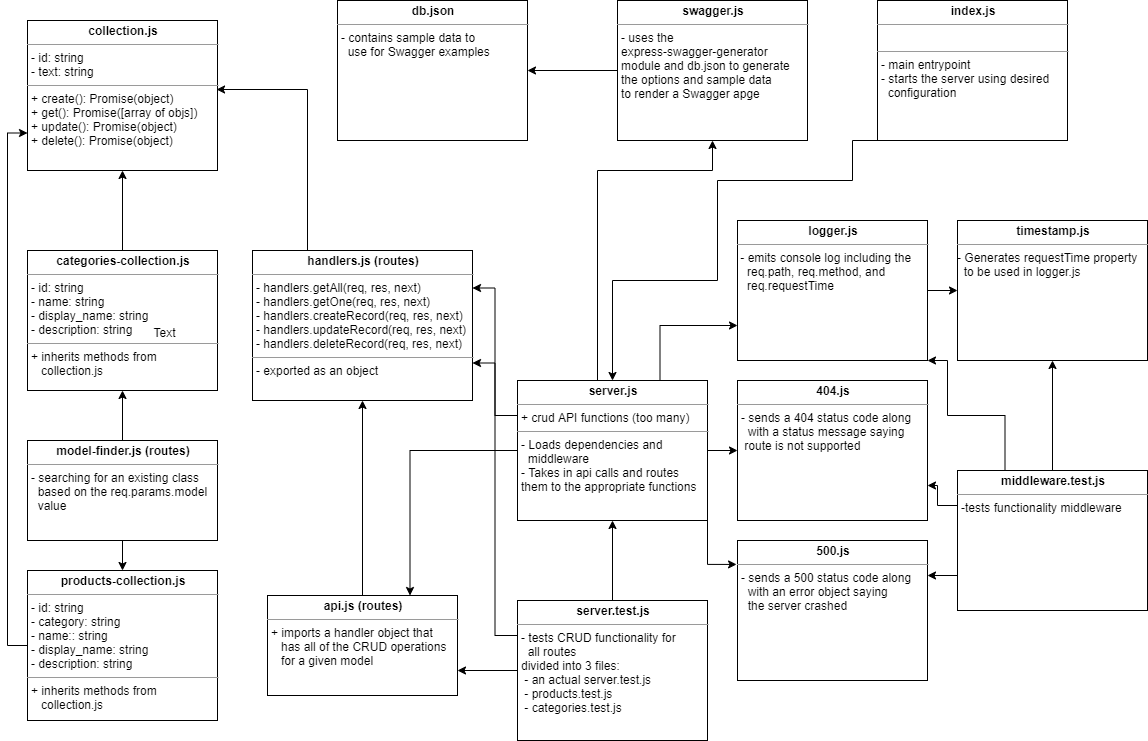

The diagram above was exported from draw.io. Its source (the exported page's mxGraphModel, read from the mxfile embedded in the PNG):
<mxGraphModel dx="2062" dy="1154" grid="1" gridSize="10" guides="1" tooltips="1" connect="1" arrows="1" fold="1" page="1" pageScale="1" pageWidth="1169" pageHeight="826" background="#ffffff" math="0" shadow="0">
  <root>
    <mxCell id="0" />
    <mxCell id="1" parent="0" />
    <mxCell id="vBddboIVCOBGoCwsKS9x-26" style="edgeStyle=orthogonalEdgeStyle;rounded=0;orthogonalLoop=1;jettySize=auto;html=1;exitX=0.5;exitY=1;exitDx=0;exitDy=0;entryX=0.5;entryY=0;entryDx=0;entryDy=0;" parent="1" source="Q3TcX09BlYtKUub5XQqZ-42" target="uk9tYBDSgavBsX28dxRH-1" edge="1">
      <mxGeometry relative="1" as="geometry">
        <Array as="points">
          <mxPoint x="865" y="190" />
          <mxPoint x="730" y="190" />
          <mxPoint x="730" y="290" />
          <mxPoint x="625" y="290" />
        </Array>
      </mxGeometry>
    </mxCell>
    <mxCell id="Q3TcX09BlYtKUub5XQqZ-42" value="&lt;p style=&quot;margin: 0px ; margin-top: 4px ; text-align: center&quot;&gt;&lt;b&gt;index.js&lt;/b&gt;&lt;/p&gt;&lt;hr size=&quot;1&quot;&gt;&lt;p style=&quot;margin: 0px ; margin-left: 4px&quot;&gt;&lt;br&gt;&lt;/p&gt;&lt;hr size=&quot;1&quot;&gt;&lt;p style=&quot;margin: 0px ; margin-left: 4px&quot;&gt;- main entrypoint&lt;/p&gt;&lt;p style=&quot;margin: 0px ; margin-left: 4px&quot;&gt;- starts the server using desired&lt;br&gt;&lt;/p&gt;&lt;p style=&quot;margin: 0px ; margin-left: 4px&quot;&gt;&amp;nbsp; configuration&lt;/p&gt;" style="verticalAlign=top;align=left;overflow=fill;fontSize=12;fontFamily=Helvetica;html=1;rounded=0;shadow=0;comic=0;labelBackgroundColor=none;strokeWidth=1" parent="1" vertex="1">
      <mxGeometry x="890" y="10" width="190" height="140" as="geometry" />
    </mxCell>
    <mxCell id="Q3TcX09BlYtKUub5XQqZ-43" value="&lt;p style=&quot;margin: 0px ; margin-top: 4px ; text-align: center&quot;&gt;&lt;b&gt;timestamp.js&lt;/b&gt;&lt;/p&gt;&lt;hr size=&quot;1&quot;&gt;&lt;p style=&quot;margin: 0px 0px 0px 4px&quot;&gt;&lt;/p&gt;- Generates requestTime property &lt;br&gt;&amp;nbsp; to be used in logger.js" style="verticalAlign=top;align=left;overflow=fill;fontSize=12;fontFamily=Helvetica;html=1;rounded=0;shadow=0;comic=0;labelBackgroundColor=none;strokeWidth=1" parent="1" vertex="1">
      <mxGeometry x="970" y="230" width="190" height="140" as="geometry" />
    </mxCell>
    <mxCell id="FTLYbVOXodWqYQ-jX1oh-6" style="edgeStyle=orthogonalEdgeStyle;rounded=0;orthogonalLoop=1;jettySize=auto;html=1;exitX=0.5;exitY=0;exitDx=0;exitDy=0;entryX=0.5;entryY=1;entryDx=0;entryDy=0;" parent="1" source="FTLYbVOXodWqYQ-jX1oh-2" target="Q3TcX09BlYtKUub5XQqZ-43" edge="1">
      <mxGeometry relative="1" as="geometry" />
    </mxCell>
    <mxCell id="vBddboIVCOBGoCwsKS9x-27" style="edgeStyle=orthogonalEdgeStyle;rounded=0;orthogonalLoop=1;jettySize=auto;html=1;exitX=0.25;exitY=0;exitDx=0;exitDy=0;entryX=1;entryY=1;entryDx=0;entryDy=0;" parent="1" source="FTLYbVOXodWqYQ-jX1oh-2" target="vBddboIVCOBGoCwsKS9x-8" edge="1">
      <mxGeometry relative="1" as="geometry">
        <Array as="points">
          <mxPoint x="1018" y="425" />
          <mxPoint x="960" y="425" />
          <mxPoint x="960" y="370" />
        </Array>
      </mxGeometry>
    </mxCell>
    <mxCell id="vBddboIVCOBGoCwsKS9x-30" style="edgeStyle=orthogonalEdgeStyle;rounded=0;orthogonalLoop=1;jettySize=auto;html=1;exitX=0;exitY=0.25;exitDx=0;exitDy=0;entryX=1;entryY=0.75;entryDx=0;entryDy=0;" parent="1" source="FTLYbVOXodWqYQ-jX1oh-2" target="vBddboIVCOBGoCwsKS9x-1" edge="1">
      <mxGeometry relative="1" as="geometry">
        <Array as="points">
          <mxPoint x="950" y="515" />
          <mxPoint x="950" y="495" />
        </Array>
      </mxGeometry>
    </mxCell>
    <mxCell id="vBddboIVCOBGoCwsKS9x-31" style="edgeStyle=orthogonalEdgeStyle;rounded=0;orthogonalLoop=1;jettySize=auto;html=1;exitX=0;exitY=0.75;exitDx=0;exitDy=0;entryX=1;entryY=0.25;entryDx=0;entryDy=0;" parent="1" source="FTLYbVOXodWqYQ-jX1oh-2" target="vBddboIVCOBGoCwsKS9x-2" edge="1">
      <mxGeometry relative="1" as="geometry" />
    </mxCell>
    <mxCell id="FTLYbVOXodWqYQ-jX1oh-2" value="&lt;p style=&quot;margin: 0px ; margin-top: 4px ; text-align: center&quot;&gt;&lt;b&gt;middleware.test.js&lt;/b&gt;&lt;/p&gt;&lt;hr size=&quot;1&quot;&gt;&lt;p style=&quot;margin: 0px ; margin-left: 4px&quot;&gt;-tests functionality middleware&lt;/p&gt;" style="verticalAlign=top;align=left;overflow=fill;fontSize=12;fontFamily=Helvetica;html=1;rounded=0;shadow=0;comic=0;labelBackgroundColor=none;strokeWidth=1" parent="1" vertex="1">
      <mxGeometry x="970" y="480" width="190" height="140" as="geometry" />
    </mxCell>
    <mxCell id="vBddboIVCOBGoCwsKS9x-4" style="edgeStyle=orthogonalEdgeStyle;rounded=0;orthogonalLoop=1;jettySize=auto;html=1;exitX=1;exitY=0.5;exitDx=0;exitDy=0;entryX=0;entryY=0.5;entryDx=0;entryDy=0;" parent="1" source="uk9tYBDSgavBsX28dxRH-1" target="vBddboIVCOBGoCwsKS9x-1" edge="1">
      <mxGeometry relative="1" as="geometry" />
    </mxCell>
    <mxCell id="vBddboIVCOBGoCwsKS9x-7" style="edgeStyle=orthogonalEdgeStyle;rounded=0;orthogonalLoop=1;jettySize=auto;html=1;exitX=1;exitY=1;exitDx=0;exitDy=0;entryX=-0.005;entryY=0.171;entryDx=0;entryDy=0;entryPerimeter=0;" parent="1" source="uk9tYBDSgavBsX28dxRH-1" target="vBddboIVCOBGoCwsKS9x-2" edge="1">
      <mxGeometry relative="1" as="geometry" />
    </mxCell>
    <mxCell id="vBddboIVCOBGoCwsKS9x-9" style="edgeStyle=orthogonalEdgeStyle;rounded=0;orthogonalLoop=1;jettySize=auto;html=1;exitX=0.75;exitY=0;exitDx=0;exitDy=0;entryX=0;entryY=0.75;entryDx=0;entryDy=0;" parent="1" source="uk9tYBDSgavBsX28dxRH-1" target="vBddboIVCOBGoCwsKS9x-8" edge="1">
      <mxGeometry relative="1" as="geometry" />
    </mxCell>
    <mxCell id="7VjogPhsw6sTjWg5t7e6-20" style="edgeStyle=orthogonalEdgeStyle;rounded=0;orthogonalLoop=1;jettySize=auto;html=1;exitX=0;exitY=0.25;exitDx=0;exitDy=0;entryX=1;entryY=0.25;entryDx=0;entryDy=0;" parent="1" source="uk9tYBDSgavBsX28dxRH-1" target="7VjogPhsw6sTjWg5t7e6-1" edge="1">
      <mxGeometry relative="1" as="geometry" />
    </mxCell>
    <mxCell id="7VjogPhsw6sTjWg5t7e6-24" style="edgeStyle=orthogonalEdgeStyle;rounded=0;orthogonalLoop=1;jettySize=auto;html=1;exitX=0.25;exitY=0;exitDx=0;exitDy=0;entryX=0.5;entryY=1;entryDx=0;entryDy=0;" parent="1" source="uk9tYBDSgavBsX28dxRH-1" target="7VjogPhsw6sTjWg5t7e6-21" edge="1">
      <mxGeometry relative="1" as="geometry">
        <Array as="points">
          <mxPoint x="610" y="390" />
          <mxPoint x="610" y="180" />
          <mxPoint x="725" y="180" />
        </Array>
      </mxGeometry>
    </mxCell>
    <mxCell id="SZwZO8Xx-J5Sa2yJ-Njh-19" style="edgeStyle=orthogonalEdgeStyle;rounded=0;orthogonalLoop=1;jettySize=auto;html=1;exitX=0;exitY=0.5;exitDx=0;exitDy=0;entryX=0.75;entryY=0;entryDx=0;entryDy=0;" edge="1" parent="1" source="uk9tYBDSgavBsX28dxRH-1" target="7VjogPhsw6sTjWg5t7e6-5">
      <mxGeometry relative="1" as="geometry" />
    </mxCell>
    <mxCell id="uk9tYBDSgavBsX28dxRH-1" value="&lt;p style=&quot;margin: 0px ; margin-top: 4px ; text-align: center&quot;&gt;&lt;b&gt;server.js&lt;/b&gt;&lt;/p&gt;&lt;hr size=&quot;1&quot;&gt;&lt;p style=&quot;margin: 0px ; margin-left: 4px&quot;&gt;+ crud API functions (too many)&lt;/p&gt;&lt;hr size=&quot;1&quot;&gt;&lt;p style=&quot;margin: 0px ; margin-left: 4px&quot;&gt;- Loads dependencies and&amp;nbsp;&lt;/p&gt;&lt;p style=&quot;margin: 0px ; margin-left: 4px&quot;&gt;&amp;nbsp; middleware&lt;/p&gt;&lt;p style=&quot;margin: 0px ; margin-left: 4px&quot;&gt;- Takes in api calls and routes&amp;nbsp;&lt;/p&gt;&lt;p style=&quot;margin: 0px ; margin-left: 4px&quot;&gt;them to the appropriate functions&lt;/p&gt;&lt;div&gt;&lt;br&gt;&lt;/div&gt;" style="verticalAlign=top;align=left;overflow=fill;fontSize=12;fontFamily=Helvetica;html=1;rounded=0;shadow=0;comic=0;labelBackgroundColor=none;strokeWidth=1" parent="1" vertex="1">
      <mxGeometry x="530" y="390" width="190" height="140" as="geometry" />
    </mxCell>
    <mxCell id="uk9tYBDSgavBsX28dxRH-5" style="edgeStyle=orthogonalEdgeStyle;rounded=0;orthogonalLoop=1;jettySize=auto;html=1;exitX=0.5;exitY=0;exitDx=0;exitDy=0;" parent="1" source="uk9tYBDSgavBsX28dxRH-2" target="uk9tYBDSgavBsX28dxRH-1" edge="1">
      <mxGeometry relative="1" as="geometry" />
    </mxCell>
    <mxCell id="7VjogPhsw6sTjWg5t7e6-14" style="edgeStyle=orthogonalEdgeStyle;rounded=0;orthogonalLoop=1;jettySize=auto;html=1;exitX=0;exitY=0.25;exitDx=0;exitDy=0;entryX=1;entryY=0.75;entryDx=0;entryDy=0;" parent="1" source="uk9tYBDSgavBsX28dxRH-2" target="7VjogPhsw6sTjWg5t7e6-1" edge="1">
      <mxGeometry relative="1" as="geometry" />
    </mxCell>
    <mxCell id="SZwZO8Xx-J5Sa2yJ-Njh-18" style="edgeStyle=orthogonalEdgeStyle;rounded=0;orthogonalLoop=1;jettySize=auto;html=1;exitX=0;exitY=0.5;exitDx=0;exitDy=0;entryX=1;entryY=0.75;entryDx=0;entryDy=0;" edge="1" parent="1" source="uk9tYBDSgavBsX28dxRH-2" target="7VjogPhsw6sTjWg5t7e6-5">
      <mxGeometry relative="1" as="geometry" />
    </mxCell>
    <mxCell id="uk9tYBDSgavBsX28dxRH-2" value="&lt;p style=&quot;margin: 0px ; margin-top: 4px ; text-align: center&quot;&gt;&lt;b&gt;server.test.js&lt;/b&gt;&lt;/p&gt;&lt;hr size=&quot;1&quot;&gt;&lt;p style=&quot;margin: 0px ; margin-left: 4px&quot;&gt;- tests CRUD functionality for&lt;/p&gt;&lt;p style=&quot;margin: 0px ; margin-left: 4px&quot;&gt;&amp;nbsp; all routes&lt;/p&gt;&lt;p style=&quot;margin: 0px ; margin-left: 4px&quot;&gt;divided into 3 files:&lt;/p&gt;&lt;p style=&quot;margin: 0px ; margin-left: 4px&quot;&gt;&amp;nbsp;- an actual server.test.js&lt;/p&gt;&lt;p style=&quot;margin: 0px ; margin-left: 4px&quot;&gt;&amp;nbsp;- products.test.js&lt;/p&gt;&lt;p style=&quot;margin: 0px ; margin-left: 4px&quot;&gt;&amp;nbsp;- categories.test.js&lt;/p&gt;" style="verticalAlign=top;align=left;overflow=fill;fontSize=12;fontFamily=Helvetica;html=1;rounded=0;shadow=0;comic=0;labelBackgroundColor=none;strokeWidth=1" parent="1" vertex="1">
      <mxGeometry x="530" y="610" width="190" height="140" as="geometry" />
    </mxCell>
    <mxCell id="SZwZO8Xx-J5Sa2yJ-Njh-12" style="edgeStyle=orthogonalEdgeStyle;rounded=0;orthogonalLoop=1;jettySize=auto;html=1;exitX=0.5;exitY=0;exitDx=0;exitDy=0;" edge="1" parent="1" source="RSllCADxjoerHL1v8tuZ-9" target="lG4yQZ9VAHtKArdO8IIL-1">
      <mxGeometry relative="1" as="geometry" />
    </mxCell>
    <mxCell id="RSllCADxjoerHL1v8tuZ-9" value="&lt;p style=&quot;margin: 0px ; margin-top: 4px ; text-align: center&quot;&gt;&lt;b&gt;categories-collection.js&lt;/b&gt;&lt;/p&gt;&lt;hr size=&quot;1&quot;&gt;&lt;p style=&quot;margin: 0px ; margin-left: 4px&quot;&gt;- id: string&lt;/p&gt;&lt;p style=&quot;margin: 0px ; margin-left: 4px&quot;&gt;- name: string&lt;/p&gt;&lt;p style=&quot;margin: 0px ; margin-left: 4px&quot;&gt;- display_name: string&lt;/p&gt;&lt;p style=&quot;margin: 0px ; margin-left: 4px&quot;&gt;- description: string&lt;/p&gt;&lt;hr size=&quot;1&quot;&gt;&lt;p style=&quot;margin: 0px 0px 0px 4px&quot;&gt;+ inherits methods from&amp;nbsp;&lt;/p&gt;&lt;p style=&quot;margin: 0px 0px 0px 4px&quot;&gt;&amp;nbsp; &amp;nbsp;collection.js&lt;/p&gt;" style="verticalAlign=top;align=left;overflow=fill;fontSize=12;fontFamily=Helvetica;html=1;rounded=0;shadow=0;comic=0;labelBackgroundColor=none;strokeWidth=1" parent="1" vertex="1">
      <mxGeometry x="40" y="260" width="190" height="140" as="geometry" />
    </mxCell>
    <mxCell id="SZwZO8Xx-J5Sa2yJ-Njh-9" value="Text" style="text;html=1;align=center;verticalAlign=middle;resizable=0;points=[];autosize=1;" vertex="1" parent="RSllCADxjoerHL1v8tuZ-9">
      <mxGeometry x="117" y="72" width="40" height="20" as="geometry" />
    </mxCell>
    <mxCell id="vBddboIVCOBGoCwsKS9x-1" value="&lt;p style=&quot;margin: 0px ; margin-top: 4px ; text-align: center&quot;&gt;&lt;b&gt;404.js&lt;/b&gt;&lt;/p&gt;&lt;hr size=&quot;1&quot;&gt;&lt;p style=&quot;margin: 0px ; margin-left: 4px&quot;&gt;- sends a 404 status code along&lt;/p&gt;&lt;p style=&quot;margin: 0px ; margin-left: 4px&quot;&gt;&amp;nbsp; with a status message saying&lt;/p&gt;&lt;p style=&quot;margin: 0px ; margin-left: 4px&quot;&gt;&amp;nbsp;route is not supported&lt;/p&gt;" style="verticalAlign=top;align=left;overflow=fill;fontSize=12;fontFamily=Helvetica;html=1;rounded=0;shadow=0;comic=0;labelBackgroundColor=none;strokeWidth=1" parent="1" vertex="1">
      <mxGeometry x="750" y="390" width="190" height="140" as="geometry" />
    </mxCell>
    <mxCell id="vBddboIVCOBGoCwsKS9x-2" value="&lt;p style=&quot;margin: 0px ; margin-top: 4px ; text-align: center&quot;&gt;&lt;b&gt;500.js&lt;/b&gt;&lt;/p&gt;&lt;hr size=&quot;1&quot;&gt;&lt;p style=&quot;margin: 0px ; margin-left: 4px&quot;&gt;- sends a 500 status code along&lt;/p&gt;&lt;p style=&quot;margin: 0px ; margin-left: 4px&quot;&gt;&amp;nbsp; with an error object saying&lt;/p&gt;&lt;p style=&quot;margin: 0px ; margin-left: 4px&quot;&gt;&amp;nbsp; the server crashed&lt;/p&gt;" style="verticalAlign=top;align=left;overflow=fill;fontSize=12;fontFamily=Helvetica;html=1;rounded=0;shadow=0;comic=0;labelBackgroundColor=none;strokeWidth=1" parent="1" vertex="1">
      <mxGeometry x="750" y="550" width="190" height="140" as="geometry" />
    </mxCell>
    <mxCell id="vBddboIVCOBGoCwsKS9x-28" style="edgeStyle=orthogonalEdgeStyle;rounded=0;orthogonalLoop=1;jettySize=auto;html=1;exitX=1;exitY=0.5;exitDx=0;exitDy=0;" parent="1" source="vBddboIVCOBGoCwsKS9x-8" target="Q3TcX09BlYtKUub5XQqZ-43" edge="1">
      <mxGeometry relative="1" as="geometry" />
    </mxCell>
    <mxCell id="vBddboIVCOBGoCwsKS9x-8" value="&lt;p style=&quot;margin: 0px ; margin-top: 4px ; text-align: center&quot;&gt;&lt;b&gt;logger.js&lt;/b&gt;&lt;/p&gt;&lt;hr size=&quot;1&quot;&gt;&lt;p style=&quot;margin: 0px 0px 0px 4px&quot;&gt;&lt;/p&gt;&amp;nbsp;- emits&amp;nbsp;console log including the&amp;nbsp;&lt;br&gt;&amp;nbsp; &amp;nbsp;req.path, req.method, and&amp;nbsp;&lt;br&gt;&amp;nbsp; &amp;nbsp;req.requestTime&lt;p style=&quot;margin: 0px 0px 0px 4px&quot;&gt;&amp;nbsp;&lt;/p&gt;" style="verticalAlign=top;align=left;overflow=fill;fontSize=12;fontFamily=Helvetica;html=1;rounded=0;shadow=0;comic=0;labelBackgroundColor=none;strokeWidth=1" parent="1" vertex="1">
      <mxGeometry x="750" y="230" width="190" height="140" as="geometry" />
    </mxCell>
    <mxCell id="SZwZO8Xx-J5Sa2yJ-Njh-6" style="edgeStyle=orthogonalEdgeStyle;rounded=0;orthogonalLoop=1;jettySize=auto;html=1;exitX=0;exitY=0.5;exitDx=0;exitDy=0;entryX=0;entryY=0.75;entryDx=0;entryDy=0;" edge="1" parent="1" source="vBddboIVCOBGoCwsKS9x-11" target="lG4yQZ9VAHtKArdO8IIL-1">
      <mxGeometry relative="1" as="geometry" />
    </mxCell>
    <mxCell id="vBddboIVCOBGoCwsKS9x-11" value="&lt;p style=&quot;margin: 0px ; margin-top: 4px ; text-align: center&quot;&gt;&lt;b&gt;products-collection.js&lt;/b&gt;&lt;/p&gt;&lt;hr size=&quot;1&quot;&gt;&lt;p style=&quot;margin: 0px ; margin-left: 4px&quot;&gt;- id: string&lt;/p&gt;&lt;p style=&quot;margin: 0px ; margin-left: 4px&quot;&gt;- category: string&lt;/p&gt;&lt;p style=&quot;margin: 0px ; margin-left: 4px&quot;&gt;- name:: string&lt;/p&gt;&lt;p style=&quot;margin: 0px ; margin-left: 4px&quot;&gt;- display_name: string&lt;/p&gt;&lt;p style=&quot;margin: 0px ; margin-left: 4px&quot;&gt;- description: string&lt;/p&gt;&lt;hr size=&quot;1&quot;&gt;&lt;p style=&quot;margin: 0px 0px 0px 4px&quot;&gt;+ inherits methods from&amp;nbsp;&lt;/p&gt;&lt;p style=&quot;margin: 0px 0px 0px 4px&quot;&gt;&amp;nbsp; &amp;nbsp;collection.js&lt;/p&gt;" style="verticalAlign=top;align=left;overflow=fill;fontSize=12;fontFamily=Helvetica;html=1;rounded=0;shadow=0;comic=0;labelBackgroundColor=none;strokeWidth=1" parent="1" vertex="1">
      <mxGeometry x="40" y="580" width="190" height="150" as="geometry" />
    </mxCell>
    <mxCell id="vBddboIVCOBGoCwsKS9x-32" value="&lt;p style=&quot;margin: 0px ; margin-top: 4px ; text-align: center&quot;&gt;&lt;b&gt;db.json&lt;/b&gt;&lt;/p&gt;&lt;hr size=&quot;1&quot;&gt;&lt;p style=&quot;margin: 0px ; margin-left: 4px&quot;&gt;- contains sample data to&lt;br&gt;&lt;/p&gt;&lt;p style=&quot;margin: 0px ; margin-left: 4px&quot;&gt;&amp;nbsp; use for Swagger examples&lt;/p&gt;" style="verticalAlign=top;align=left;overflow=fill;fontSize=12;fontFamily=Helvetica;html=1;rounded=0;shadow=0;comic=0;labelBackgroundColor=none;strokeWidth=1" parent="1" vertex="1">
      <mxGeometry x="350" y="10" width="190" height="140" as="geometry" />
    </mxCell>
    <mxCell id="SZwZO8Xx-J5Sa2yJ-Njh-13" style="edgeStyle=orthogonalEdgeStyle;rounded=0;orthogonalLoop=1;jettySize=auto;html=1;exitX=0.25;exitY=0;exitDx=0;exitDy=0;entryX=0.995;entryY=0.46;entryDx=0;entryDy=0;entryPerimeter=0;" edge="1" parent="1" source="7VjogPhsw6sTjWg5t7e6-1" target="lG4yQZ9VAHtKArdO8IIL-1">
      <mxGeometry relative="1" as="geometry" />
    </mxCell>
    <mxCell id="7VjogPhsw6sTjWg5t7e6-1" value="&lt;p style=&quot;margin: 0px ; margin-top: 4px ; text-align: center&quot;&gt;&lt;b&gt;handlers.js (routes)&lt;/b&gt;&lt;/p&gt;&lt;hr size=&quot;1&quot;&gt;&lt;p style=&quot;margin: 0px ; margin-left: 4px&quot;&gt;- handlers.getAll(req, res, next)&lt;br&gt;&lt;/p&gt;&lt;p style=&quot;margin: 0px ; margin-left: 4px&quot;&gt;- handlers.getOne(req, res, next)&lt;/p&gt;&lt;p style=&quot;margin: 0px ; margin-left: 4px&quot;&gt;- handlers.createRecord(req, res, next)&lt;/p&gt;&lt;p style=&quot;margin: 0px ; margin-left: 4px&quot;&gt;- handlers.updateRecord(req, res, next)&lt;/p&gt;&lt;p style=&quot;margin: 0px ; margin-left: 4px&quot;&gt;- handlers.deleteRecord(req, res, next)&lt;/p&gt;&lt;hr size=&quot;1&quot;&gt;&lt;p style=&quot;margin: 0px 0px 0px 4px&quot;&gt;- exported as an object&lt;/p&gt;" style="verticalAlign=top;align=left;overflow=fill;fontSize=12;fontFamily=Helvetica;html=1;rounded=0;shadow=0;comic=0;labelBackgroundColor=none;strokeWidth=1" parent="1" vertex="1">
      <mxGeometry x="265" y="260" width="220" height="150" as="geometry" />
    </mxCell>
    <mxCell id="JBWhkb90aDP-RSCFyF_i-1" style="edgeStyle=orthogonalEdgeStyle;rounded=0;orthogonalLoop=1;jettySize=auto;html=1;exitX=0.5;exitY=0;exitDx=0;exitDy=0;" parent="1" source="7VjogPhsw6sTjWg5t7e6-5" target="7VjogPhsw6sTjWg5t7e6-1" edge="1">
      <mxGeometry relative="1" as="geometry" />
    </mxCell>
    <mxCell id="7VjogPhsw6sTjWg5t7e6-5" value="&lt;p style=&quot;margin: 0px ; margin-top: 4px ; text-align: center&quot;&gt;&lt;b&gt;api.js (routes)&lt;/b&gt;&lt;/p&gt;&lt;hr size=&quot;1&quot;&gt;&lt;p style=&quot;margin: 0px 0px 0px 4px&quot;&gt;+ imports a handler object that&lt;br&gt;&lt;/p&gt;&lt;p style=&quot;margin: 0px 0px 0px 4px&quot;&gt;&amp;nbsp; &amp;nbsp;has all of the CRUD operations&lt;/p&gt;&lt;p style=&quot;margin: 0px 0px 0px 4px&quot;&gt;&amp;nbsp; &amp;nbsp;for a given model&lt;/p&gt;" style="verticalAlign=top;align=left;overflow=fill;fontSize=12;fontFamily=Helvetica;html=1;rounded=0;shadow=0;comic=0;labelBackgroundColor=none;strokeWidth=1" parent="1" vertex="1">
      <mxGeometry x="280" y="605" width="190" height="100" as="geometry" />
    </mxCell>
    <mxCell id="7VjogPhsw6sTjWg5t7e6-23" style="edgeStyle=orthogonalEdgeStyle;rounded=0;orthogonalLoop=1;jettySize=auto;html=1;exitX=0;exitY=0.5;exitDx=0;exitDy=0;" parent="1" source="7VjogPhsw6sTjWg5t7e6-21" target="vBddboIVCOBGoCwsKS9x-32" edge="1">
      <mxGeometry relative="1" as="geometry" />
    </mxCell>
    <mxCell id="7VjogPhsw6sTjWg5t7e6-21" value="&lt;p style=&quot;margin: 0px ; margin-top: 4px ; text-align: center&quot;&gt;&lt;b&gt;swagger.js&lt;/b&gt;&lt;/p&gt;&lt;hr size=&quot;1&quot;&gt;&lt;p style=&quot;margin: 0px ; margin-left: 4px&quot;&gt;- uses the&amp;nbsp;&lt;/p&gt;&lt;p style=&quot;margin: 0px ; margin-left: 4px&quot;&gt;express-swagger-generator&lt;br&gt;&lt;/p&gt;&lt;p style=&quot;margin: 0px ; margin-left: 4px&quot;&gt;module and db.json to generate&lt;/p&gt;&lt;p style=&quot;margin: 0px ; margin-left: 4px&quot;&gt;the options and sample data&lt;/p&gt;&lt;p style=&quot;margin: 0px ; margin-left: 4px&quot;&gt;to render a Swagger apge&lt;/p&gt;" style="verticalAlign=top;align=left;overflow=fill;fontSize=12;fontFamily=Helvetica;html=1;rounded=0;shadow=0;comic=0;labelBackgroundColor=none;strokeWidth=1" parent="1" vertex="1">
      <mxGeometry x="630" y="10" width="190" height="140" as="geometry" />
    </mxCell>
    <mxCell id="SZwZO8Xx-J5Sa2yJ-Njh-7" style="edgeStyle=orthogonalEdgeStyle;rounded=0;orthogonalLoop=1;jettySize=auto;html=1;exitX=0.5;exitY=1;exitDx=0;exitDy=0;" edge="1" parent="1" source="SZwZO8Xx-J5Sa2yJ-Njh-4" target="vBddboIVCOBGoCwsKS9x-11">
      <mxGeometry relative="1" as="geometry" />
    </mxCell>
    <mxCell id="SZwZO8Xx-J5Sa2yJ-Njh-10" style="edgeStyle=orthogonalEdgeStyle;rounded=0;orthogonalLoop=1;jettySize=auto;html=1;exitX=0.5;exitY=0;exitDx=0;exitDy=0;entryX=0.5;entryY=1;entryDx=0;entryDy=0;" edge="1" parent="1" source="SZwZO8Xx-J5Sa2yJ-Njh-4" target="RSllCADxjoerHL1v8tuZ-9">
      <mxGeometry relative="1" as="geometry" />
    </mxCell>
    <mxCell id="SZwZO8Xx-J5Sa2yJ-Njh-4" value="&lt;p style=&quot;margin: 0px ; margin-top: 4px ; text-align: center&quot;&gt;&lt;b&gt;model-finder.js (routes)&lt;/b&gt;&lt;/p&gt;&lt;hr size=&quot;1&quot;&gt;&lt;p style=&quot;margin: 0px 0px 0px 4px&quot;&gt;- searching for an existing class&lt;/p&gt;&lt;p style=&quot;margin: 0px 0px 0px 4px&quot;&gt;&amp;nbsp; based on the req.params.model&lt;/p&gt;&lt;p style=&quot;margin: 0px 0px 0px 4px&quot;&gt;&amp;nbsp; value&lt;/p&gt;" style="verticalAlign=top;align=left;overflow=fill;fontSize=12;fontFamily=Helvetica;html=1;rounded=0;shadow=0;comic=0;labelBackgroundColor=none;strokeWidth=1" vertex="1" parent="1">
      <mxGeometry x="40" y="450" width="190" height="100" as="geometry" />
    </mxCell>
    <mxCell id="lG4yQZ9VAHtKArdO8IIL-1" value="&lt;p style=&quot;margin: 0px ; margin-top: 4px ; text-align: center&quot;&gt;&lt;b&gt;collection.js&lt;/b&gt;&lt;/p&gt;&lt;hr size=&quot;1&quot;&gt;&lt;p style=&quot;margin: 0px ; margin-left: 4px&quot;&gt;- id: string&lt;/p&gt;&lt;p style=&quot;margin: 0px ; margin-left: 4px&quot;&gt;- text: string&lt;/p&gt;&lt;hr size=&quot;1&quot;&gt;&lt;p style=&quot;margin: 0px 0px 0px 4px&quot;&gt;&lt;span&gt;+ create(): Promise(object)&lt;/span&gt;&lt;br&gt;&lt;/p&gt;&lt;p style=&quot;margin: 0px 0px 0px 4px&quot;&gt;+ get(): Promise([array of objs])&lt;/p&gt;&lt;p style=&quot;margin: 0px 0px 0px 4px&quot;&gt;+ update(): Promise(object)&lt;/p&gt;&lt;p style=&quot;margin: 0px 0px 0px 4px&quot;&gt;+ delete(): Promise(object)&lt;/p&gt;" style="verticalAlign=top;align=left;overflow=fill;fontSize=12;fontFamily=Helvetica;html=1;rounded=0;shadow=0;comic=0;labelBackgroundColor=none;strokeWidth=1" parent="1" vertex="1">
      <mxGeometry x="40" y="30" width="190" height="150" as="geometry" />
    </mxCell>
  </root>
</mxGraphModel>